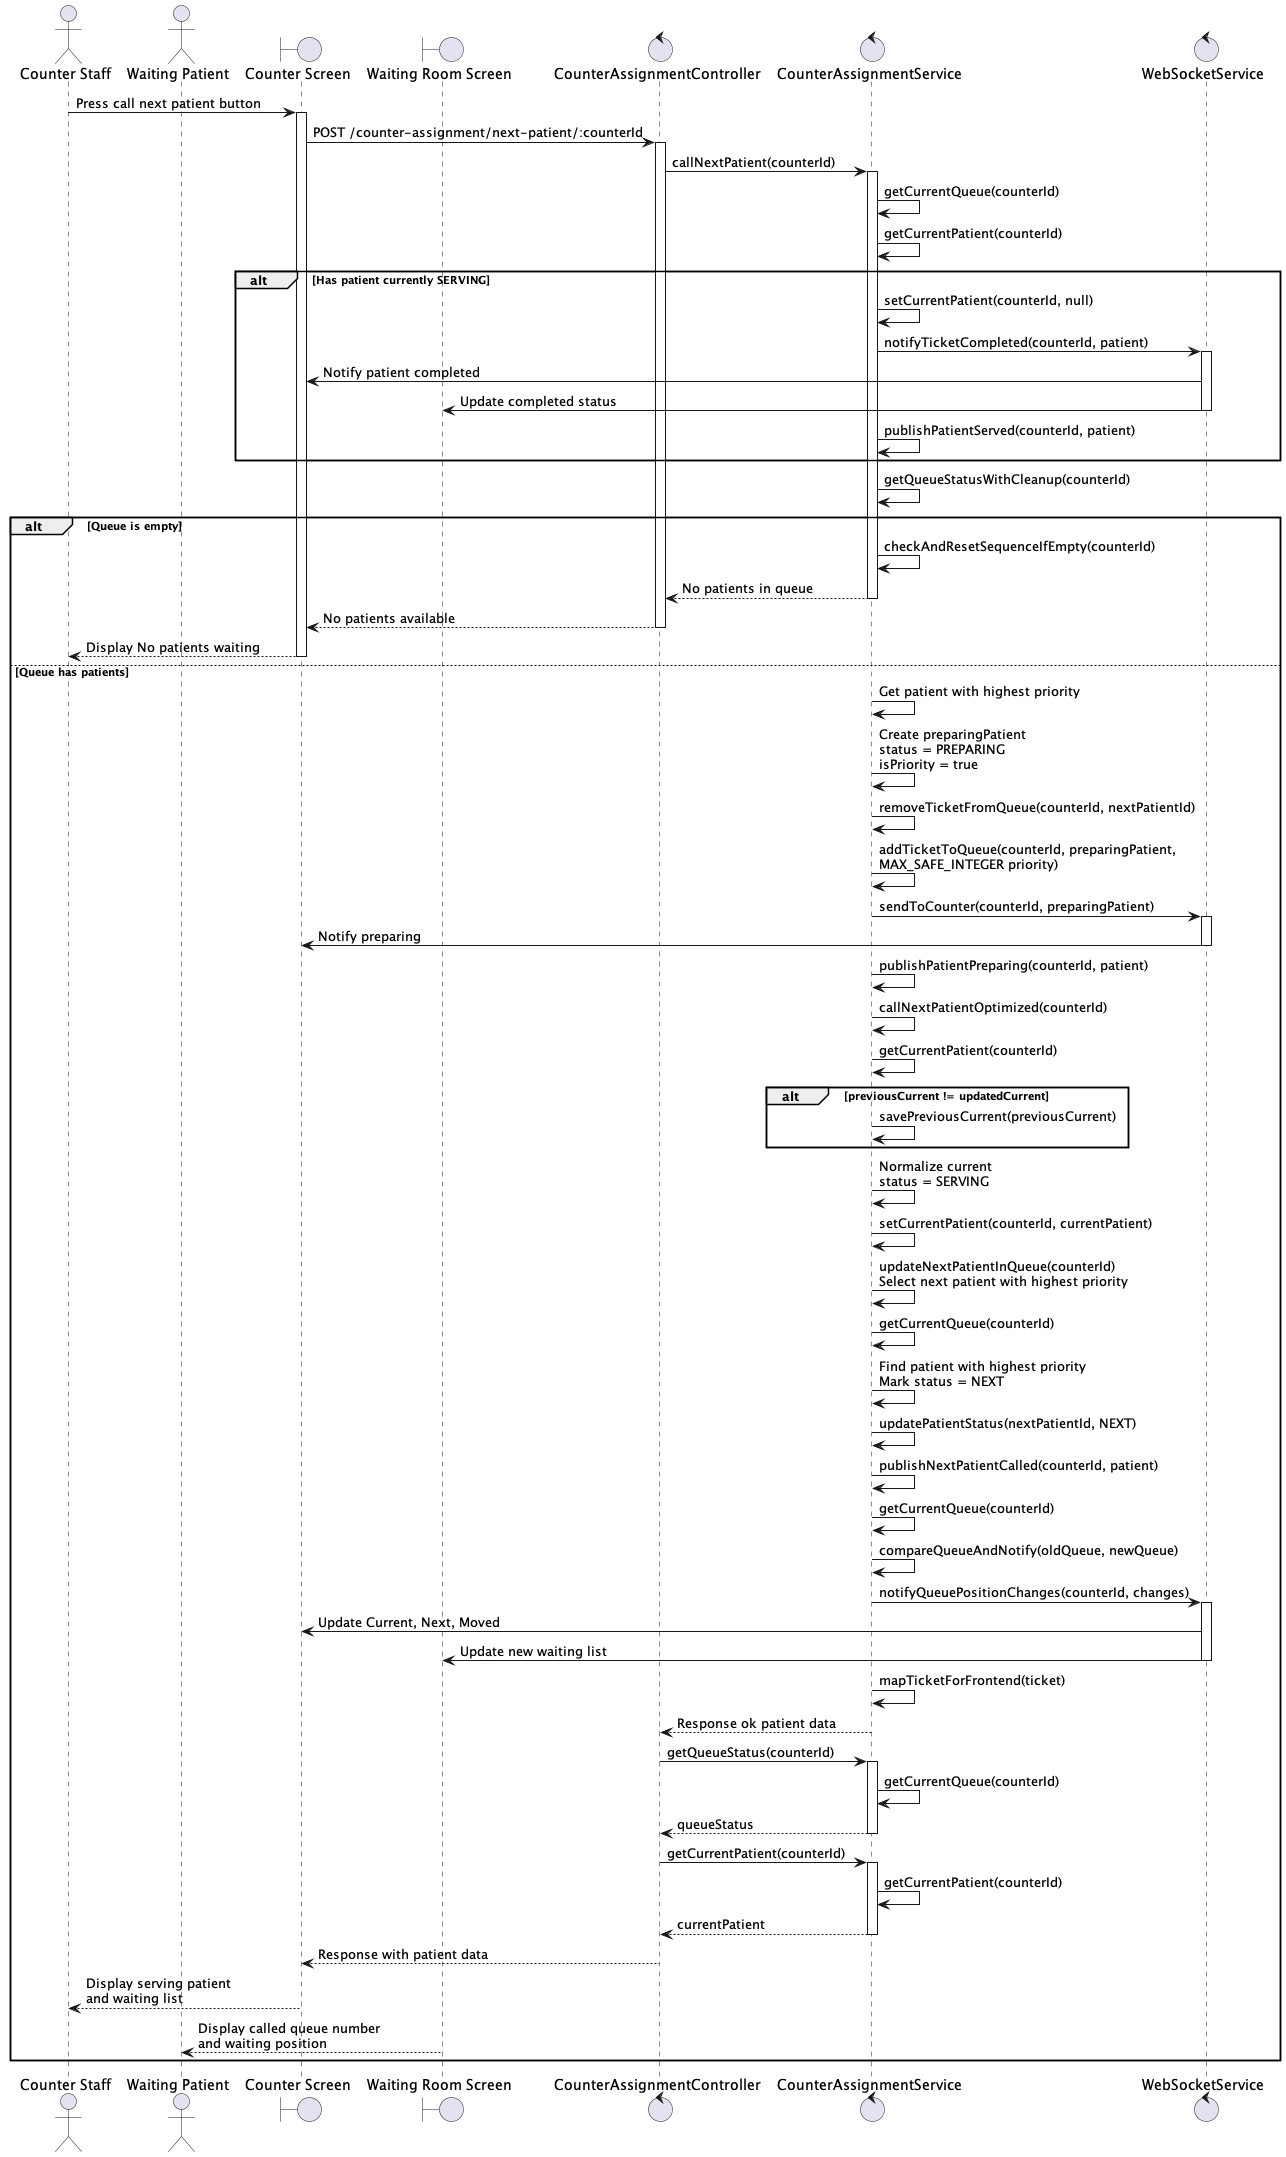

The diagram above was rendered by PlantUML. Its source (embedded in the PNG):
@startuml callNextPatientSequence

actor "Counter Staff" as Staff
actor "Waiting Patient" as Patient

boundary "Counter Screen" as CounterUI
boundary "Waiting Room Screen" as WaitingUI

control "CounterAssignmentController" as Controller
control "CounterAssignmentService" as Service
control "WebSocketService" as WS

Staff -> CounterUI: Press call next patient button
activate CounterUI

CounterUI -> Controller: POST /counter-assignment/next-patient/:counterId
activate Controller

Controller -> Service: callNextPatient(counterId)
activate Service

Service -> Service: getCurrentQueue(counterId)

Service -> Service: getCurrentPatient(counterId)

alt Has patient currently SERVING
    Service -> Service: setCurrentPatient(counterId, null)
    
    Service -> WS: notifyTicketCompleted(counterId, patient)
    activate WS
    WS -> CounterUI: Notify patient completed
    WS -> WaitingUI: Update completed status
    deactivate WS
    
    Service -> Service: publishPatientServed(counterId, patient)
end

Service -> Service: getQueueStatusWithCleanup(counterId)

alt Queue is empty
    Service -> Service: checkAndResetSequenceIfEmpty(counterId)
    
    Service --> Controller: No patients in queue
    deactivate Service
    Controller --> CounterUI: No patients available
    deactivate Controller
    CounterUI --> Staff: Display No patients waiting
    deactivate CounterUI
else Queue has patients
    Service -> Service: Get patient with highest priority
    
    Service -> Service: Create preparingPatient\nstatus = PREPARING\nisPriority = true
    
    Service -> Service: removeTicketFromQueue(counterId, nextPatientId)
    
    Service -> Service: addTicketToQueue(counterId, preparingPatient,\nMAX_SAFE_INTEGER priority)
    
    Service -> WS: sendToCounter(counterId, preparingPatient)
    activate WS
    WS -> CounterUI: Notify preparing
    deactivate WS
    
    Service -> Service: publishPatientPreparing(counterId, patient)
    
    Service -> Service: callNextPatientOptimized(counterId)
    
    Service -> Service: getCurrentPatient(counterId)
    
    alt previousCurrent != updatedCurrent
        Service -> Service: savePreviousCurrent(previousCurrent)
    end
    
    Service -> Service: Normalize current\nstatus = SERVING
    
    Service -> Service: setCurrentPatient(counterId, currentPatient)
    
    Service -> Service: updateNextPatientInQueue(counterId)\nSelect next patient with highest priority
    
    Service -> Service: getCurrentQueue(counterId)
    
    Service -> Service: Find patient with highest priority\nMark status = NEXT
    
    Service -> Service: updatePatientStatus(nextPatientId, NEXT)
    
    Service -> Service: publishNextPatientCalled(counterId, patient)
    
    Service -> Service: getCurrentQueue(counterId)
    
    Service -> Service: compareQueueAndNotify(oldQueue, newQueue)
    
    Service -> WS: notifyQueuePositionChanges(counterId, changes)
    activate WS
    WS -> CounterUI: Update Current, Next, Moved
    WS -> WaitingUI: Update new waiting list
    deactivate WS
    
    Service -> Service: mapTicketForFrontend(ticket)
    
    Service --> Controller: Response ok patient data
    deactivate Service
    
    Controller -> Service: getQueueStatus(counterId)
    activate Service
    Service -> Service: getCurrentQueue(counterId)
    Service --> Controller: queueStatus
    deactivate Service
    
    Controller -> Service: getCurrentPatient(counterId)
    activate Service
    Service -> Service: getCurrentPatient(counterId)
    Service --> Controller: currentPatient
    deactivate Service
    
    Controller --> CounterUI: Response with patient data
    deactivate Controller
    
    CounterUI --> Staff: Display serving patient\nand waiting list
    deactivate CounterUI
    
    WaitingUI --> Patient: Display called queue number\nand waiting position
end

@enduml